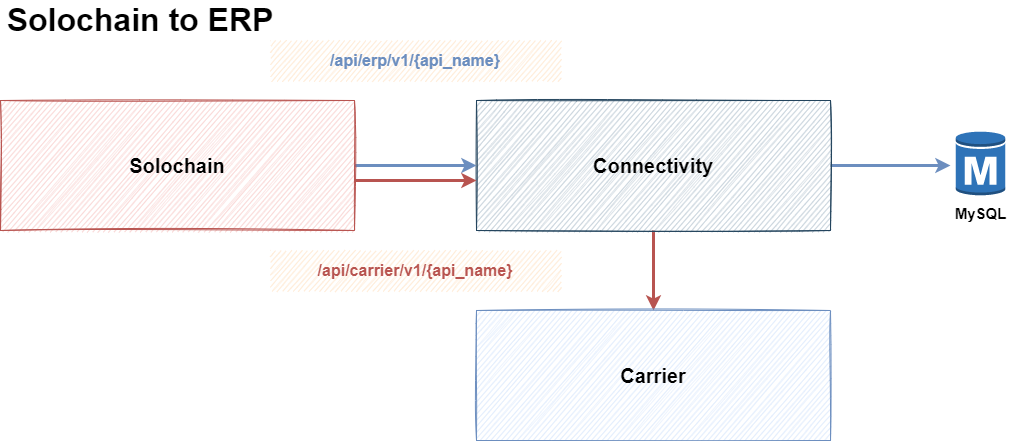

The diagram above was exported from draw.io. Its source (the exported page's mxGraphModel, read from the mxfile embedded in the PNG):
<mxGraphModel dx="1435" dy="-371" grid="1" gridSize="10" guides="1" tooltips="1" connect="1" arrows="1" fold="1" page="1" pageScale="1" pageWidth="850" pageHeight="1100" math="0" shadow="0">
  <root>
    <mxCell id="LKu5uYb60_VGxdlh0nTp-0" />
    <mxCell id="LKu5uYb60_VGxdlh0nTp-1" parent="LKu5uYb60_VGxdlh0nTp-0" />
    <mxCell id="G7FUIvSY2KW8cCz9qLzb-1" style="edgeStyle=none;rounded=0;orthogonalLoop=1;jettySize=auto;html=1;entryX=0;entryY=0.5;entryDx=0;entryDy=0;strokeWidth=3;fontSize=32;fontColor=#001253;fillColor=#dae8fc;strokeColor=#6c8ebf;" edge="1" parent="LKu5uYb60_VGxdlh0nTp-1" source="LKu5uYb60_VGxdlh0nTp-2">
      <mxGeometry relative="1" as="geometry">
        <mxPoint x="1470" y="1795" as="targetPoint" />
      </mxGeometry>
    </mxCell>
    <mxCell id="G7FUIvSY2KW8cCz9qLzb-3" style="edgeStyle=none;rounded=0;orthogonalLoop=1;jettySize=auto;html=1;entryX=0.5;entryY=0;entryDx=0;entryDy=0;strokeWidth=3;fontSize=32;fontColor=#001253;fillColor=#f8cecc;strokeColor=#b85450;" edge="1" parent="LKu5uYb60_VGxdlh0nTp-1" source="LKu5uYb60_VGxdlh0nTp-2" target="G7FUIvSY2KW8cCz9qLzb-2">
      <mxGeometry relative="1" as="geometry" />
    </mxCell>
    <mxCell id="LKu5uYb60_VGxdlh0nTp-2" value="&lt;span style=&quot;font-size: 20px;&quot;&gt;&lt;b&gt;Connectivity&lt;br&gt;&lt;/b&gt;&lt;/span&gt;" style="rounded=0;whiteSpace=wrap;html=1;fillColor=#bac8d3;strokeColor=#23445d;sketch=1;" vertex="1" parent="LKu5uYb60_VGxdlh0nTp-1">
      <mxGeometry x="996" y="1730" width="354" height="130" as="geometry" />
    </mxCell>
    <mxCell id="G7FUIvSY2KW8cCz9qLzb-0" style="edgeStyle=none;rounded=0;orthogonalLoop=1;jettySize=auto;html=1;strokeWidth=3;fontSize=32;fontColor=#001253;fillColor=#dae8fc;strokeColor=#6c8ebf;" edge="1" parent="LKu5uYb60_VGxdlh0nTp-1" source="LKu5uYb60_VGxdlh0nTp-5" target="LKu5uYb60_VGxdlh0nTp-2">
      <mxGeometry relative="1" as="geometry" />
    </mxCell>
    <mxCell id="LKu5uYb60_VGxdlh0nTp-5" value="&lt;span style=&quot;font-size: 20px;&quot;&gt;&lt;b&gt;Solochain&lt;br&gt;&lt;/b&gt;&lt;/span&gt;" style="rounded=0;whiteSpace=wrap;html=1;fillColor=#f8cecc;strokeColor=#b85450;sketch=1;" vertex="1" parent="LKu5uYb60_VGxdlh0nTp-1">
      <mxGeometry x="520" y="1730" width="354" height="130" as="geometry" />
    </mxCell>
    <mxCell id="LKu5uYb60_VGxdlh0nTp-15" value="Solochain to ERP" style="text;html=1;strokeColor=none;fillColor=none;align=center;verticalAlign=middle;whiteSpace=wrap;rounded=0;fontSize=32;fontStyle=1" vertex="1" parent="LKu5uYb60_VGxdlh0nTp-1">
      <mxGeometry x="520" y="1630" width="280" height="40" as="geometry" />
    </mxCell>
    <mxCell id="G7FUIvSY2KW8cCz9qLzb-2" value="&lt;span style=&quot;font-size: 20px;&quot;&gt;&lt;b&gt;Carrier&lt;br&gt;&lt;/b&gt;&lt;/span&gt;" style="rounded=0;whiteSpace=wrap;html=1;fillColor=#dae8fc;strokeColor=#6c8ebf;sketch=1;" vertex="1" parent="LKu5uYb60_VGxdlh0nTp-1">
      <mxGeometry x="996" y="1940" width="354" height="130" as="geometry" />
    </mxCell>
    <mxCell id="KbMWX4Fy-mcG7ObiPXHN-0" value="&lt;div style=&quot;text-align: left; font-size: 12px;&quot;&gt;&lt;font&gt;&lt;b style=&quot;font-size: 16px;&quot;&gt;&lt;font color=&quot;#b85450&quot;&gt;/api/carrier/v1/{api_name}&lt;/font&gt;&lt;/b&gt;&lt;b style=&quot;font-size: 16px;&quot;&gt;&lt;br&gt;&lt;/b&gt;&lt;/font&gt;&lt;/div&gt;" style="text;html=1;strokeColor=none;fillColor=#ffe6cc;align=center;verticalAlign=middle;whiteSpace=wrap;rounded=0;sketch=1;fontSize=12;" vertex="1" parent="LKu5uYb60_VGxdlh0nTp-1">
      <mxGeometry x="790" y="1880" width="290" height="40" as="geometry" />
    </mxCell>
    <mxCell id="wKCZNk-Bfh6Hjj-mIK6v-0" value="" style="outlineConnect=0;dashed=0;verticalLabelPosition=bottom;verticalAlign=top;align=center;html=1;shape=mxgraph.aws3.rds_db_instance;fillColor=#2E73B8;gradientColor=none;sketch=0;fontSize=18;" vertex="1" parent="LKu5uYb60_VGxdlh0nTp-1">
      <mxGeometry x="1475.25" y="1760" width="49.5" height="66" as="geometry" />
    </mxCell>
    <mxCell id="wKCZNk-Bfh6Hjj-mIK6v-1" value="&lt;font style=&quot;font-size: 15px;&quot;&gt;&lt;b&gt;MySQL&lt;/b&gt;&lt;/font&gt;" style="text;html=1;align=center;verticalAlign=middle;resizable=0;points=[];autosize=1;strokeColor=none;fillColor=none;" vertex="1" parent="LKu5uYb60_VGxdlh0nTp-1">
      <mxGeometry x="1460" y="1828" width="80" height="30" as="geometry" />
    </mxCell>
    <mxCell id="wKCZNk-Bfh6Hjj-mIK6v-2" value="&lt;div style=&quot;text-align: left; font-size: 12px;&quot;&gt;&lt;font&gt;&lt;b style=&quot;font-size: 16px;&quot;&gt;&lt;font color=&quot;#6c8ebf&quot;&gt;/api/erp/v1/{api_name}&lt;/font&gt;&lt;/b&gt;&lt;b style=&quot;font-size: 16px;&quot;&gt;&lt;br&gt;&lt;/b&gt;&lt;/font&gt;&lt;/div&gt;" style="text;html=1;strokeColor=none;fillColor=#ffe6cc;align=center;verticalAlign=middle;whiteSpace=wrap;rounded=0;sketch=1;fontSize=12;" vertex="1" parent="LKu5uYb60_VGxdlh0nTp-1">
      <mxGeometry x="790" y="1670" width="290" height="40" as="geometry" />
    </mxCell>
    <mxCell id="wKCZNk-Bfh6Hjj-mIK6v-3" style="edgeStyle=none;rounded=0;orthogonalLoop=1;jettySize=auto;html=1;strokeWidth=3;fontSize=32;fontColor=#001253;fillColor=#f8cecc;strokeColor=#B85450;" edge="1" parent="LKu5uYb60_VGxdlh0nTp-1">
      <mxGeometry relative="1" as="geometry">
        <mxPoint x="874" y="1810" as="sourcePoint" />
        <mxPoint x="996" y="1810" as="targetPoint" />
      </mxGeometry>
    </mxCell>
  </root>
</mxGraphModel>